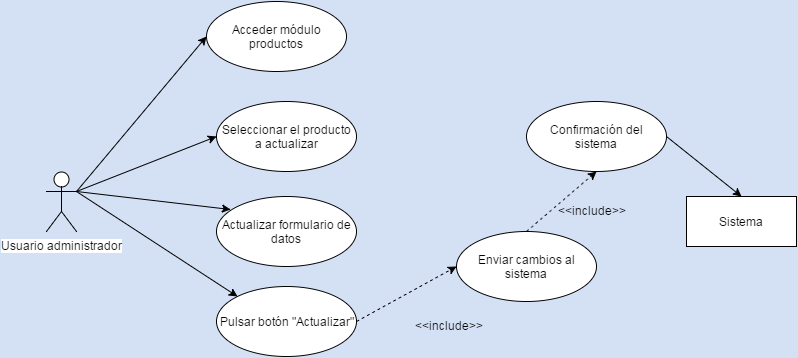

The diagram above was exported from draw.io. Its source (the exported page's mxGraphModel, read from the mxfile embedded in the PNG):
<mxGraphModel dx="1434" dy="736" grid="1" gridSize="10" guides="1" tooltips="1" connect="1" arrows="1" fold="1" page="1" pageScale="1" pageWidth="826" pageHeight="1169" background="#D4E1F5" math="0" shadow="0">
  <root>
    <mxCell id="0" />
    <mxCell id="1" parent="0" />
    <mxCell id="1fda382931234313-1" value="Usuario administrador" style="shape=umlActor;verticalLabelPosition=bottom;labelBackgroundColor=#ffffff;verticalAlign=top;html=1;fillColor=#ffffff;strokeColor=#000000;" vertex="1" parent="1">
      <mxGeometry x="60" y="240" width="30" height="60" as="geometry" />
    </mxCell>
    <mxCell id="1fda382931234313-2" value="Sistema" style="html=1;fillColor=#ffffff;strokeColor=#000000;" vertex="1" parent="1">
      <mxGeometry x="700" y="265" width="110" height="50" as="geometry" />
    </mxCell>
    <mxCell id="1fda382931234313-3" value="Acceder módulo productos" style="ellipse;whiteSpace=wrap;html=1;fillColor=#ffffff;strokeColor=#000000;" vertex="1" parent="1">
      <mxGeometry x="220" y="70" width="140" height="70" as="geometry" />
    </mxCell>
    <mxCell id="1fda382931234313-5" value="Seleccionar el producto a actualizar" style="ellipse;whiteSpace=wrap;html=1;fillColor=#ffffff;strokeColor=#000000;" vertex="1" parent="1">
      <mxGeometry x="230" y="170" width="140" height="70" as="geometry" />
    </mxCell>
    <mxCell id="1fda382931234313-6" value="Actualizar formulario de datos" style="ellipse;whiteSpace=wrap;html=1;fillColor=#ffffff;strokeColor=#000000;" vertex="1" parent="1">
      <mxGeometry x="230" y="265" width="140" height="70" as="geometry" />
    </mxCell>
    <mxCell id="1fda382931234313-10" value="Pulsar botón &quot;Actualizar&quot;" style="ellipse;whiteSpace=wrap;html=1;fillColor=#ffffff;strokeColor=#000000;" vertex="1" parent="1">
      <mxGeometry x="230" y="355" width="140" height="70" as="geometry" />
    </mxCell>
    <mxCell id="1fda382931234313-11" value="Enviar cambios al sistema" style="ellipse;whiteSpace=wrap;html=1;fillColor=#ffffff;strokeColor=#000000;" vertex="1" parent="1">
      <mxGeometry x="470" y="300" width="140" height="70" as="geometry" />
    </mxCell>
    <mxCell id="1fda382931234313-13" value="" style="endArrow=classic;html=1;entryX=0;entryY=0.5;exitX=1;exitY=0.5;dashed=1;" edge="1" parent="1" source="1fda382931234313-10" target="1fda382931234313-11">
      <mxGeometry width="50" height="50" relative="1" as="geometry">
        <mxPoint x="10" y="60" as="sourcePoint" />
        <mxPoint x="60" y="10" as="targetPoint" />
      </mxGeometry>
    </mxCell>
    <mxCell id="1fda382931234313-14" value="&amp;lt;&amp;lt;include&amp;gt;&amp;gt;" style="text;html=1;resizable=0;points=[];autosize=1;align=left;verticalAlign=top;spacingTop=-4;" vertex="1" parent="1">
      <mxGeometry x="427" y="385" width="80" height="20" as="geometry" />
    </mxCell>
    <mxCell id="1fda382931234313-15" value="Confirmación del sistema" style="ellipse;whiteSpace=wrap;html=1;fillColor=#ffffff;strokeColor=#000000;" vertex="1" parent="1">
      <mxGeometry x="540" y="170" width="140" height="70" as="geometry" />
    </mxCell>
    <mxCell id="1fda382931234313-16" value="" style="endArrow=classic;html=1;dashed=1;exitX=0.5;exitY=0;entryX=0.5;entryY=1;" edge="1" parent="1" source="1fda382931234313-11" target="1fda382931234313-15">
      <mxGeometry width="50" height="50" relative="1" as="geometry">
        <mxPoint x="10" y="60" as="sourcePoint" />
        <mxPoint x="60" y="10" as="targetPoint" />
      </mxGeometry>
    </mxCell>
    <mxCell id="1fda382931234313-17" value="&amp;lt;&amp;lt;include&amp;gt;&amp;gt;" style="text;html=1;resizable=0;points=[];autosize=1;align=left;verticalAlign=top;spacingTop=-4;" vertex="1" parent="1">
      <mxGeometry x="570" y="270" width="80" height="20" as="geometry" />
    </mxCell>
    <mxCell id="1fda382931234313-19" value="" style="endArrow=classic;html=1;entryX=0.5;entryY=0;exitX=1;exitY=0.5;" edge="1" parent="1" source="1fda382931234313-15" target="1fda382931234313-2">
      <mxGeometry width="50" height="50" relative="1" as="geometry">
        <mxPoint x="10" y="60" as="sourcePoint" />
        <mxPoint x="60" y="10" as="targetPoint" />
      </mxGeometry>
    </mxCell>
    <mxCell id="1fda382931234313-20" value="" style="endArrow=classic;html=1;exitX=1;exitY=0.3333333333333333;exitPerimeter=0;entryX=0;entryY=0.5;" edge="1" parent="1" source="1fda382931234313-1" target="1fda382931234313-3">
      <mxGeometry width="50" height="50" relative="1" as="geometry">
        <mxPoint x="10" y="60" as="sourcePoint" />
        <mxPoint x="60" y="10" as="targetPoint" />
      </mxGeometry>
    </mxCell>
    <mxCell id="1fda382931234313-21" value="" style="endArrow=classic;html=1;entryX=0;entryY=0.5;exitX=1;exitY=0.3333333333333333;exitPerimeter=0;" edge="1" parent="1" source="1fda382931234313-1" target="1fda382931234313-5">
      <mxGeometry width="50" height="50" relative="1" as="geometry">
        <mxPoint x="10" y="60" as="sourcePoint" />
        <mxPoint x="60" y="10" as="targetPoint" />
      </mxGeometry>
    </mxCell>
    <mxCell id="1fda382931234313-22" value="" style="endArrow=classic;html=1;entryX=0.1;entryY=0.186;entryPerimeter=0;exitX=1;exitY=0.3333333333333333;exitPerimeter=0;" edge="1" parent="1" source="1fda382931234313-1" target="1fda382931234313-6">
      <mxGeometry width="50" height="50" relative="1" as="geometry">
        <mxPoint x="10" y="60" as="sourcePoint" />
        <mxPoint x="60" y="10" as="targetPoint" />
      </mxGeometry>
    </mxCell>
    <mxCell id="1fda382931234313-23" value="" style="endArrow=classic;html=1;entryX=0;entryY=0;exitX=1;exitY=0.3333333333333333;exitPerimeter=0;" edge="1" parent="1" source="1fda382931234313-1" target="1fda382931234313-10">
      <mxGeometry width="50" height="50" relative="1" as="geometry">
        <mxPoint x="10" y="60" as="sourcePoint" />
        <mxPoint x="60" y="10" as="targetPoint" />
      </mxGeometry>
    </mxCell>
  </root>
</mxGraphModel>